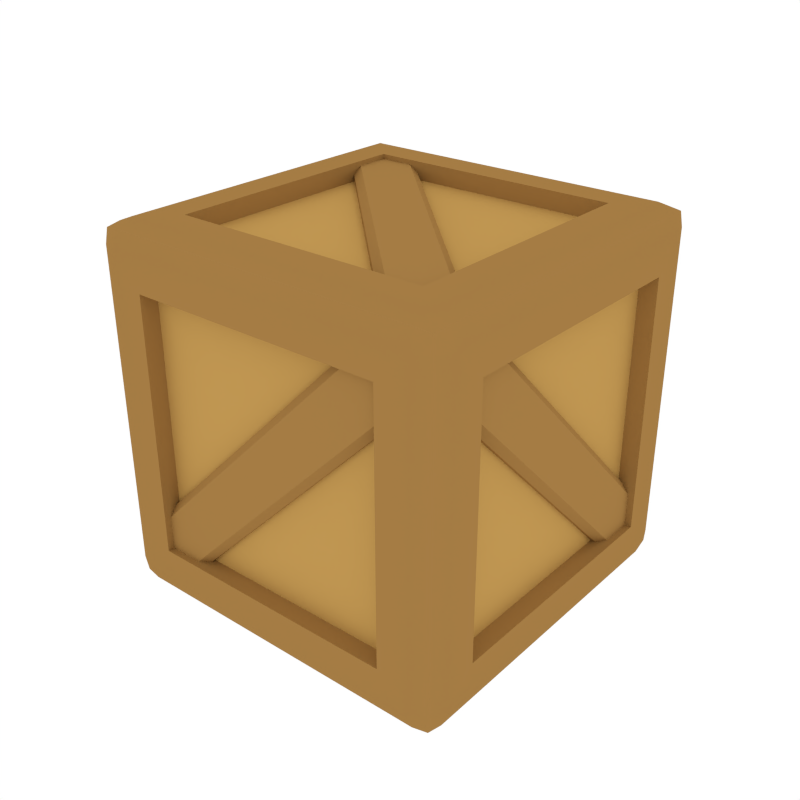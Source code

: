# Source: Cube_Crate.blend  (saved by Blender 2.79.0; exported with 4.5.12 LTS)
import bpy
from mathutils import Matrix  # noqa: F401  (used for matrix-valued properties, if any)

bpy.ops.wm.read_factory_settings(use_empty=True)
scene = bpy.context.scene
scene.name = 'Scene'

# ---- collections
col_collection_1 = bpy.data.collections.new('Collection 1'); scene.collection.children.link(col_collection_1)

# ---- materials (node trees are filled in below, after node groups)
mat_wood = bpy.data.materials.new('Wood')
mat_wood.alpha_threshold = 0.0
mat_wood.diffuse_color = (0.3757, 0.2029, 0.05871, 1.0)
mat_wood.roughness = 0.5
mat_wood_light = bpy.data.materials.new('Wood_Light')
mat_wood_light.alpha_threshold = 0.0
mat_wood_light.diffuse_color = (0.5382, 0.3147, 0.08693, 1.0)
mat_wood_light.roughness = 0.5

# ---- node groups
ng_auto_smooth = bpy.data.node_groups.new('Auto Smooth', 'GeometryNodeTree')
_s = ng_auto_smooth.interface.new_socket(name='Geometry', in_out='OUTPUT', socket_type='NodeSocketGeometry')
_s = ng_auto_smooth.interface.new_socket(name='Geometry', in_out='INPUT', socket_type='NodeSocketGeometry')
_s = ng_auto_smooth.interface.new_socket(name='Angle', in_out='INPUT', socket_type='NodeSocketFloat')
_s.subtype = 'ANGLE'
_s.min_value = 0.0
_s.max_value = 3.142
ng_auto_smooth.is_modifier = True
_N = ng_auto_smooth.nodes; _L = ng_auto_smooth.links
n0 = _N.new('NodeGroupOutput'); n0.name = 'Group Output'; n0.location = (480, -100)
n1 = _N.new('NodeGroupInput'); n1.name = 'Group Input'; n1.location = (-420, -300)
n2 = _N.new('NodeGroupInput'); n2.name = 'Group Input.001'; n2.location = (-60, -100)
n3 = _N.new('GeometryNodeSetShadeSmooth'); n3.name = 'Set Shade Smooth'; n3.location = (120, -100)
n3.domain = 'EDGE'
n4 = _N.new('GeometryNodeSetShadeSmooth'); n4.name = 'Set Shade Smooth.001'; n4.location = (300, -100)
n5 = _N.new('GeometryNodeInputMeshEdgeAngle'); n5.name = 'Edge Angle'; n5.location = (-420, -220)
n6 = _N.new('GeometryNodeInputEdgeSmooth'); n6.name = 'Is Edge Smooth'; n6.location = (-60, -160)
n7 = _N.new('GeometryNodeInputShadeSmooth'); n7.name = 'Is Face Smooth'; n7.location = (-240, -340)
n8 = _N.new('FunctionNodeBooleanMath'); n8.name = 'Boolean Math'; n8.location = (-60, -220)
n9 = _N.new('FunctionNodeCompare'); n9.name = 'Compare'; n9.location = (-240, -180)
n9.operation = 'LESS_EQUAL'
_L.new(n5.outputs[0], n9.inputs[0])
_L.new(n4.outputs[0], n0.inputs[0])
_L.new(n1.outputs[1], n9.inputs[1])
_L.new(n9.outputs[0], n8.inputs[0])
_L.new(n7.outputs[0], n8.inputs[1])
_L.new(n2.outputs[0], n3.inputs[0])
_L.new(n6.outputs[0], n3.inputs[1])
_L.new(n3.outputs[0], n4.inputs[0])
_L.new(n8.outputs[0], n3.inputs[2])
n0.is_active_output = True

# ---- material node trees

# ---- world
world_world = bpy.data.worlds.new('World'); scene.world = world_world
world_world.color = (1.0, 1.0, 1.0)
world_world.use_sun_shadow = False
world_world.sun_shadow_jitter_overblur = 0.0
world_world.cycles.sampling_method = 'NONE'
world_world.cycles.sample_map_resolution = 256

# ---- meshes
me_cube_038 = bpy.data.meshes.new('Cube.038')
me_cube_038.from_pydata([(-0.7073, 1.01, 0.7073), (-0.7073, 1.01, -0.7073), (0.7073, 1.01, -0.7073), (0.7073, 1.01, 0.7073), (-0.7073, -0.7073, 1.01), (-0.7073, 0.7073, 1.01), (0.7073, 0.7073, 1.01), (0.7073, -0.7073, 1.01), (1.01, 0.7073, 0.7073), (1.01, 0.7073, -0.7073), (1.01, -0.7073, -0.7073), (1.01, -0.7073, 0.7073), (-1.01, 0.7073, -0.7073), (-1.01, -0.7073, -0.7073), (-1.01, -0.7073, 0.7073), (-1.01, 0.7073, 0.7073), (-0.7073, 0.7073, -1.01), (-0.7073, -0.7073, -1.01), (0.7073, 0.7073, -1.01), (0.7073, -0.7073, -1.01), (-0.7073, -1.01, -0.7073), (-0.7073, -1.01, 0.7073), (0.7073, -1.01, 0.7073), (0.7073, -1.01, -0.7073), (0.9094, 0.7073, 0.7073), (0.9094, 0.7073, -0.7073), (0.9094, -0.7073, -0.7073), (0.9094, -0.7073, 0.7073), (-0.9094, 0.7073, -0.7073), (-0.9094, -0.7073, -0.7073), (-0.9094, -0.7073, 0.7073), (-0.9094, 0.7073, 0.7073), (-0.7073, 0.9094, 0.7073), (-0.7073, 0.9094, -0.7073), (0.7073, 0.9094, -0.7073), (0.7073, 0.9094, 0.7073), (-0.7073, -0.9094, -0.7073), (-0.7073, -0.9094, 0.7073), (0.7073, -0.9094, 0.7073), (0.7073, -0.9094, -0.7073), (-0.7073, -0.7073, 0.9094), (-0.7073, 0.7073, 0.9094), (0.7073, 0.7073, 0.9094), (0.7073, -0.7073, 0.9094), (-0.7073, 0.7073, -0.9094), (-0.7073, -0.7073, -0.9094), (0.7073, 0.7073, -0.9094), (0.7073, -0.7073, -0.9094), (-0.8785, -0.8785, -1.01), (-0.8785, -1.01, -0.8785), (-1.01, -0.8785, -0.8785), (-0.8785, -0.9718, -0.9718), (-0.9618, -0.9618, -0.9618), (-0.9718, -0.9718, -0.8785), (-0.9718, -0.8785, -0.9718), (-0.8785, -1.01, 0.8785), (-0.8785, -0.8785, 1.01), (-1.01, -0.8785, 0.8785), (-0.8785, -0.9718, 0.9718), (-0.9618, -0.9618, 0.9618), (-0.9718, -0.8785, 0.9718), (-0.9718, -0.9718, 0.8785), (-1.01, 0.8785, -0.8785), (-0.8785, 1.01, -0.8785), (-0.8785, 0.8785, -1.01), (-0.9718, 0.9718, -0.8785), (-0.9618, 0.9618, -0.9618), (-0.8785, 0.9718, -0.9718), (-0.9718, 0.8785, -0.9718), (-0.8785, 0.8785, 1.01), (-0.8785, 1.01, 0.8785), (-1.01, 0.8785, 0.8785), (-0.8785, 0.9718, 0.9718), (-0.9618, 0.9618, 0.9618), (-0.9718, 0.9718, 0.8785), (-0.9718, 0.8785, 0.9718), (1.01, -0.8785, -0.8785), (0.8785, -1.01, -0.8785), (0.8785, -0.8785, -1.01), (0.9718, -0.9718, -0.8785), (0.9618, -0.9618, -0.9618), (0.8785, -0.9718, -0.9718), (0.9718, -0.8785, -0.9718), (0.8785, -0.8785, 1.01), (0.8785, -1.01, 0.8785), (1.01, -0.8785, 0.8785), (0.8785, -0.9718, 0.9718), (0.9618, -0.9618, 0.9618), (0.9718, -0.9718, 0.8785), (0.9718, -0.8785, 0.9718), (0.8785, 1.01, -0.8785), (1.01, 0.8785, -0.8785), (0.8785, 0.8785, -1.01), (0.9718, 0.9718, -0.8785), (0.9618, 0.9618, -0.9618), (0.9718, 0.8785, -0.9718), (0.8785, 0.9718, -0.9718), (0.8785, 0.8785, 1.01), (1.01, 0.8785, 0.8785), (0.8785, 1.01, 0.8785), (0.9718, 0.8785, 0.9718), (0.9618, 0.9618, 0.9618), (0.9718, 0.9718, 0.8785), (0.8785, 0.9718, 0.9718), (0.8344, 0.591, -0.8843), (0.592, 0.8334, -0.8843), (-0.8334, -0.592, -0.8843), (-0.591, -0.8344, -0.8843), (0.8075, 0.6179, -0.9835), (0.8344, 0.591, -0.9454), (0.592, 0.8334, -0.9454), (0.6189, 0.8065, -0.9835), (-0.8065, -0.6189, -0.9835), (-0.8334, -0.592, -0.9454), (-0.591, -0.8344, -0.9454), (-0.6179, -0.8075, -0.9835), (-0.8344, 0.591, 0.8843), (-0.592, 0.8334, 0.8843), (0.8334, -0.592, 0.8843), (0.591, -0.8344, 0.8843), (-0.8075, 0.6179, 0.9835), (-0.8344, 0.591, 0.9454), (-0.592, 0.8334, 0.9454), (-0.6189, 0.8065, 0.9835), (0.8065, -0.6189, 0.9835), (0.8334, -0.592, 0.9454), (0.591, -0.8344, 0.9454), (0.6179, -0.8075, 0.9835), (-0.8344, 0.8735, 0.592), (-0.592, 0.8735, 0.8344), (0.8334, 0.8735, -0.591), (0.591, 0.8735, -0.8334), (-0.8075, 0.9727, 0.6189), (-0.8344, 0.9346, 0.592), (-0.592, 0.9346, 0.8344), (-0.6189, 0.9727, 0.8075), (0.8065, 0.9727, -0.6179), (0.8334, 0.9346, -0.591), (0.591, 0.9346, -0.8334), (0.6179, 0.9727, -0.8065), (0.8735, 0.8344, -0.591), (0.8735, 0.592, -0.8334), (0.8735, -0.8334, 0.592), (0.8735, -0.591, 0.8344), (0.9727, 0.8075, -0.6179), (0.9346, 0.8344, -0.591), (0.9346, 0.592, -0.8334), (0.9727, 0.6189, -0.8065), (0.9727, -0.8065, 0.6189), (0.9346, -0.8334, 0.592), (0.9346, -0.591, 0.8344), (0.9727, -0.6179, 0.8075), (-0.8735, -0.8344, -0.591), (-0.8735, -0.592, -0.8334), (-0.8735, 0.8334, 0.592), (-0.8735, 0.591, 0.8344), (-0.9727, -0.8075, -0.6179), (-0.9346, -0.8344, -0.591), (-0.9346, -0.592, -0.8334), (-0.9727, -0.6189, -0.8065), (-0.9727, 0.8065, 0.6189), (-0.9346, 0.8334, 0.592), (-0.9346, 0.591, 0.8344), (-0.9727, 0.6179, 0.8075), (0.8344, -0.8735, 0.592), (0.592, -0.8735, 0.8344), (-0.8334, -0.8735, -0.591), (-0.591, -0.8735, -0.8334), (0.8075, -0.9727, 0.6189), (0.8344, -0.9346, 0.592), (0.592, -0.9346, 0.8344), (0.6189, -0.9727, 0.8075), (-0.8065, -0.9727, -0.6179), (-0.8334, -0.9346, -0.591), (-0.591, -0.9346, -0.8334), (-0.6179, -0.9727, -0.8065)], [], [(49, 77, 23, 20), (91, 98, 8, 9), (57, 71, 15, 14), (55, 49, 20, 21), (98, 85, 11, 8), (20, 23, 39, 36), (97, 69, 5, 6), (92, 78, 19, 18), (64, 92, 18, 16), (4, 7, 43, 40), (84, 55, 21, 22), (69, 56, 4, 5), (70, 99, 3, 0), (15, 12, 28, 31), (99, 90, 2, 3), (83, 97, 6, 7), (77, 84, 22, 23), (8, 11, 27, 24), (56, 83, 7, 4), (78, 48, 17, 19), (63, 70, 0, 1), (16, 18, 46, 44), (90, 63, 1, 2), (50, 57, 14, 13), (76, 91, 9, 10), (1, 0, 32, 33), (62, 50, 13, 12), (71, 62, 12, 15), (85, 76, 10, 11), (25, 24, 27, 26), (29, 30, 31, 28), (9, 8, 24, 25), (13, 14, 30, 29), (11, 10, 26, 27), (10, 9, 25, 26), (14, 15, 31, 30), (12, 13, 29, 28), (33, 32, 35, 34), (39, 38, 37, 36), (21, 20, 36, 37), (3, 2, 34, 35), (2, 1, 33, 34), (22, 21, 37, 38), (23, 22, 38, 39), (0, 3, 35, 32), (42, 41, 40, 43), (44, 46, 47, 45), (6, 5, 41, 42), (18, 19, 47, 46), (17, 16, 44, 45), (7, 6, 42, 43), (5, 4, 40, 41), (19, 17, 45, 47), (48, 51, 52, 54), (49, 53, 52, 51), (50, 54, 52, 53), (55, 58, 59, 61), (56, 60, 59, 58), (57, 61, 59, 60), (62, 65, 66, 68), (63, 67, 66, 65), (64, 68, 66, 67), (69, 72, 73, 75), (70, 74, 73, 72), (71, 75, 73, 74), (76, 79, 80, 82), (77, 81, 80, 79), (78, 82, 80, 81), (83, 86, 87, 89), (84, 88, 87, 86), (85, 89, 87, 88), (90, 93, 94, 96), (91, 95, 94, 93), (92, 96, 94, 95), (97, 100, 101, 103), (98, 102, 101, 100), (99, 103, 101, 102), (64, 48, 54, 68), (68, 54, 50, 62), (49, 55, 61, 53), (53, 61, 57, 50), (56, 69, 75, 60), (60, 75, 71, 57), (70, 63, 65, 74), (74, 65, 62, 71), (92, 64, 67, 96), (96, 67, 63, 90), (69, 97, 103, 72), (72, 103, 99, 70), (98, 91, 93, 102), (102, 93, 90, 99), (78, 92, 95, 82), (82, 95, 91, 76), (97, 83, 89, 100), (100, 89, 85, 98), (84, 77, 79, 88), (88, 79, 76, 85), (48, 78, 81, 51), (51, 81, 77, 49), (83, 56, 58, 86), (86, 58, 55, 84), (48, 64, 16, 17), (107, 114, 109, 104), (110, 113, 106, 105), (108, 109, 114, 115), (110, 111, 112, 113), (111, 108, 115, 112), (119, 126, 121, 116), (122, 125, 118, 117), (120, 121, 126, 127), (122, 123, 124, 125), (123, 120, 127, 124), (131, 128, 133, 138), (134, 129, 130, 137), (132, 139, 138, 133), (134, 137, 136, 135), (135, 136, 139, 132), (143, 150, 145, 140), (146, 149, 142, 141), (144, 145, 150, 151), (146, 147, 148, 149), (147, 144, 151, 148), (155, 162, 157, 152), (158, 161, 154, 153), (156, 157, 162, 163), (158, 159, 160, 161), (159, 156, 163, 160), (167, 164, 169, 174), (170, 165, 166, 173), (168, 175, 174, 169), (170, 173, 172, 171), (171, 172, 175, 168)])
me_cube_038.polygons.foreach_set('use_smooth', [True] * 132)
me_cube_038.polygons.foreach_set('material_index', [0, 0, 0, 0, 0, 0, 0, 0, 0, 0, 0, 0, 0, 0, 0, 0, 0, 0, 0, 0, 0, 0, 0, 0, 0, 0, 0, 0, 0, 1, 1, 0, 0, 0, 0, 0, 0, 1, 1, 0, 0, 0, 0, 0, 0, 1, 1, 0, 0, 0, 0, 0, 0, 0, 0, 0, 0, 0, 0, 0, 0, 0, 0, 0, 0, 0, 0, 0, 0, 0, 0, 0, 0, 0, 0, 0, 0, 0, 0, 0, 0, 0, 0, 0, 0, 0, 0, 0, 0, 0, 0, 0, 0, 0, 0, 0, 0, 0, 0, 0, 0, 0, 0, 0, 0, 0, 0, 0, 0, 0, 0, 0, 0, 0, 0, 0, 0, 0, 0, 0, 0, 0, 0, 0, 0, 0, 0, 0, 0, 0, 0, 0])
me_cube_038.materials.append(mat_wood)
me_cube_038.materials.append(mat_wood_light)
me_cube_038.use_remesh_preserve_volume = False
me_cube_038.use_remesh_preserve_attributes = False
me_cube_038.use_mirror_vertex_groups = False
me_cube_038.update()

# ---- objects
ob_cube_crate = bpy.data.objects.new('Cube_Crate', me_cube_038)

# ---- transforms, parenting, visibility, modifiers, constraints
ob_cube_crate.location = (0.0, 0.0, 0.0)
ob_cube_crate.lineart.crease_threshold = 0.0
_m = ob_cube_crate.modifiers.new('Auto Smooth', 'NODES')
_m.node_group = ng_auto_smooth
_gi = [s.identifier for s in ng_auto_smooth.interface.items_tree if s.item_type == 'SOCKET' and s.in_out == 'INPUT']
_m[_gi[1]] = 0.4346  # Angle

# ---- collection membership
col_collection_1.objects.link(ob_cube_crate)

# ---- scene / render settings (as saved in the file)
scene.frame_start = 1; scene.frame_end = 250; scene.frame_set(0)
scene.render.engine = 'CYCLES'
scene.render.resolution_x = 1000
scene.render.resolution_y = 1000
scene.render.dither_intensity = 0.0
scene.cycles.samples = 200
scene.cycles.sampling_pattern = 'TABULATED_SOBOL'
scene.cycles.light_sampling_threshold = 0.0
scene.cycles.use_adaptive_sampling = False
scene.cycles.use_light_tree = False
scene.cycles.caustics_reflective = False
scene.cycles.caustics_refractive = False
scene.cycles.blur_glossy = 0.0
scene.cycles.max_bounces = 2
scene.cycles.pixel_filter_type = 'GAUSSIAN'
scene.cycles.sample_clamp_indirect = 0.0
scene.view_settings.view_transform = 'Standard'
bpy.context.view_layer.update()

# ---- added for rendering (the .blend has no active camera): camera
cam_auto = bpy.data.cameras.new('AutoCamera')
cam_auto.lens = 50.0
cam_auto.sensor_width = 36.0
cam_auto.clip_end = 1000.0
ob_auto_camera = bpy.data.objects.new('AutoCamera', cam_auto)
scene.collection.objects.link(ob_auto_camera)
ob_auto_camera.location = (3.23842, -3.88611, 2.59074)
ob_auto_camera.rotation_euler = (1.09748, -7.21219e-08, 0.694738)
scene.camera = ob_auto_camera
bpy.context.view_layer.update()

